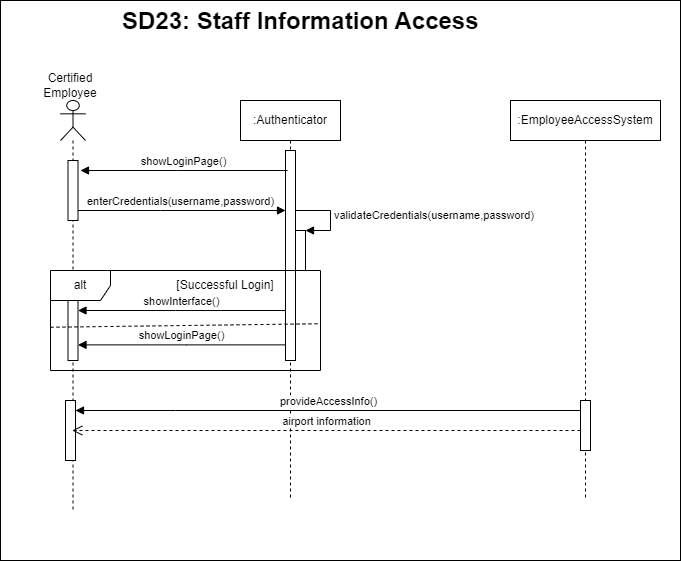

The diagram above was exported from draw.io. Its source (the exported page's mxGraphModel, read from the mxfile embedded in the PNG):
<mxGraphModel dx="593" dy="1786" grid="1" gridSize="10" guides="1" tooltips="1" connect="1" arrows="1" fold="1" page="1" pageScale="1" pageWidth="850" pageHeight="1100" math="0" shadow="0">
  <root>
    <mxCell id="0" />
    <mxCell id="1" parent="0" />
    <mxCell id="lFAIeBslotLCvpMISy38-26" value="" style="rounded=0;whiteSpace=wrap;html=1;" vertex="1" parent="1">
      <mxGeometry x="30" y="-50" width="680" height="560" as="geometry" />
    </mxCell>
    <mxCell id="lFAIeBslotLCvpMISy38-2" value=":Authenticator" style="shape=umlLifeline;perimeter=lifelinePerimeter;whiteSpace=wrap;html=1;container=0;dropTarget=0;collapsible=0;recursiveResize=0;outlineConnect=0;portConstraint=eastwest;newEdgeStyle={&quot;edgeStyle&quot;:&quot;elbowEdgeStyle&quot;,&quot;elbow&quot;:&quot;vertical&quot;,&quot;curved&quot;:0,&quot;rounded&quot;:0};" vertex="1" parent="1">
      <mxGeometry x="270" y="50" width="100" height="400" as="geometry" />
    </mxCell>
    <mxCell id="lFAIeBslotLCvpMISy38-3" value="" style="html=1;points=[];perimeter=orthogonalPerimeter;outlineConnect=0;targetShapes=umlLifeline;portConstraint=eastwest;newEdgeStyle={&quot;edgeStyle&quot;:&quot;elbowEdgeStyle&quot;,&quot;elbow&quot;:&quot;vertical&quot;,&quot;curved&quot;:0,&quot;rounded&quot;:0};" vertex="1" parent="lFAIeBslotLCvpMISy38-2">
      <mxGeometry x="45" y="50" width="10" height="210" as="geometry" />
    </mxCell>
    <mxCell id="lFAIeBslotLCvpMISy38-4" value="&lt;span style=&quot;color: rgba(0, 0, 0, 0); font-family: monospace; font-size: 0px; text-align: start;&quot;&gt;%3CmxGraphModel%3E%3Croot%3E%3CmxCell%20id%3D%220%22%2F%3E%3CmxCell%20id%3D%221%22%20parent%3D%220%22%2F%3E%3CmxCell%20id%3D%222%22%20value%3D%22%22%20style%3D%22html%3D1%3Bpoints%3D%5B%5B0%2C0%2C0%2C0%2C5%5D%2C%5B0%2C1%2C0%2C0%2C-5%5D%2C%5B1%2C0%2C0%2C0%2C5%5D%2C%5B1%2C1%2C0%2C0%2C-5%5D%5D%3Bperimeter%3DorthogonalPerimeter%3BoutlineConnect%3D0%3BtargetShapes%3DumlLifeline%3BportConstraint%3Deastwest%3BnewEdgeStyle%3D%7B%26quot%3Bcurved%26quot%3B%3A0%2C%26quot%3Brounded%26quot%3B%3A0%7D%3B%22%20vertex%3D%221%22%20parent%3D%221%22%3E%3CmxGeometry%20x%3D%22315%22%20y%3D%22150%22%20width%3D%2210%22%20height%3D%2240%22%20as%3D%22geometry%22%2F%3E%3C%2FmxCell%3E%3CmxCell%20id%3D%223%22%20value%3D%22validateCredentials(username%2Cpassword)%22%20style%3D%22html%3D1%3Balign%3Dleft%3BspacingLeft%3D2%3BendArrow%3Dblock%3Brounded%3D0%3BedgeStyle%3DorthogonalEdgeStyle%3Bcurved%3D0%3Brounded%3D0%3B%22%20edge%3D%221%22%20target%3D%222%22%20parent%3D%221%22%3E%3CmxGeometry%20relative%3D%221%22%20as%3D%22geometry%22%3E%3CmxPoint%20x%3D%22315%22%20y%3D%22130%22%20as%3D%22sourcePoint%22%2F%3E%3CArray%20as%3D%22points%22%3E%3CmxPoint%20x%3D%22350%22%20y%3D%22130%22%2F%3E%3CmxPoint%20x%3D%22350%22%20y%3D%22150%22%2F%3E%3C%2FArray%3E%3CmxPoint%20x%3D%22325%22%20y%3D%22140%22%20as%3D%22targetPoint%22%2F%3E%3C%2FmxGeometry%3E%3C%2FmxCell%3E%3C%2Froot%3E%3C%2FmxGraphModel%3E&lt;/span&gt;" style="html=1;points=[[0,0,0,0,5],[0,1,0,0,-5],[1,0,0,0,5],[1,1,0,0,-5]];perimeter=orthogonalPerimeter;outlineConnect=0;targetShapes=umlLifeline;portConstraint=eastwest;newEdgeStyle={&quot;curved&quot;:0,&quot;rounded&quot;:0};" vertex="1" parent="lFAIeBslotLCvpMISy38-2">
      <mxGeometry x="55" y="130" width="10" height="40" as="geometry" />
    </mxCell>
    <mxCell id="lFAIeBslotLCvpMISy38-5" value="validateCredentials(username,password)" style="html=1;align=left;spacingLeft=2;endArrow=block;rounded=0;edgeStyle=orthogonalEdgeStyle;curved=0;rounded=0;" edge="1" parent="lFAIeBslotLCvpMISy38-2" target="lFAIeBslotLCvpMISy38-4">
      <mxGeometry relative="1" as="geometry">
        <mxPoint x="55" y="110" as="sourcePoint" />
        <Array as="points">
          <mxPoint x="90" y="110" />
          <mxPoint x="90" y="130" />
        </Array>
        <mxPoint x="65" y="120" as="targetPoint" />
      </mxGeometry>
    </mxCell>
    <mxCell id="lFAIeBslotLCvpMISy38-6" value="enterCredentials(username,password)" style="html=1;verticalAlign=bottom;endArrow=block;edgeStyle=elbowEdgeStyle;elbow=horizontal;curved=0;rounded=0;" edge="1" parent="1">
      <mxGeometry relative="1" as="geometry">
        <mxPoint x="105" y="160" as="sourcePoint" />
        <Array as="points">
          <mxPoint x="190" y="160" />
        </Array>
        <mxPoint as="offset" />
        <mxPoint x="315" y="160" as="targetPoint" />
      </mxGeometry>
    </mxCell>
    <mxCell id="lFAIeBslotLCvpMISy38-7" value="showInterface()" style="html=1;verticalAlign=bottom;endArrow=block;edgeStyle=elbowEdgeStyle;elbow=vertical;curved=0;rounded=0;" edge="1" parent="1" target="lFAIeBslotLCvpMISy38-10">
      <mxGeometry relative="1" as="geometry">
        <mxPoint x="315" y="260" as="sourcePoint" />
        <Array as="points">
          <mxPoint x="205" y="260" />
        </Array>
        <mxPoint x="110" y="260" as="targetPoint" />
        <mxPoint as="offset" />
      </mxGeometry>
    </mxCell>
    <mxCell id="lFAIeBslotLCvpMISy38-8" value="" style="shape=umlLifeline;perimeter=lifelinePerimeter;whiteSpace=wrap;html=1;container=1;dropTarget=0;collapsible=0;recursiveResize=0;outlineConnect=0;portConstraint=eastwest;newEdgeStyle={&quot;curved&quot;:0,&quot;rounded&quot;:0};participant=umlActor;" vertex="1" parent="1">
      <mxGeometry x="90" y="50" width="25" height="410" as="geometry" />
    </mxCell>
    <mxCell id="lFAIeBslotLCvpMISy38-9" value="" style="html=1;points=[[0,0,0,0,5],[0,1,0,0,-5],[1,0,0,0,5],[1,1,0,0,-5]];perimeter=orthogonalPerimeter;outlineConnect=0;targetShapes=umlLifeline;portConstraint=eastwest;newEdgeStyle={&quot;curved&quot;:0,&quot;rounded&quot;:0};" vertex="1" parent="lFAIeBslotLCvpMISy38-8">
      <mxGeometry x="7.5" y="60" width="10" height="60" as="geometry" />
    </mxCell>
    <mxCell id="lFAIeBslotLCvpMISy38-10" value="" style="html=1;points=[[0,0,0,0,5],[0,1,0,0,-5],[1,0,0,0,5],[1,1,0,0,-5]];perimeter=orthogonalPerimeter;outlineConnect=0;targetShapes=umlLifeline;portConstraint=eastwest;newEdgeStyle={&quot;curved&quot;:0,&quot;rounded&quot;:0};" vertex="1" parent="lFAIeBslotLCvpMISy38-8">
      <mxGeometry x="7.5" y="200" width="10" height="60" as="geometry" />
    </mxCell>
    <mxCell id="lFAIeBslotLCvpMISy38-11" value="Certified Employee" style="text;strokeColor=none;align=center;fillColor=none;html=1;verticalAlign=middle;whiteSpace=wrap;rounded=0;" vertex="1" parent="1">
      <mxGeometry x="60" y="20" width="80" height="30" as="geometry" />
    </mxCell>
    <mxCell id="lFAIeBslotLCvpMISy38-12" value="&lt;h1 style=&quot;margin-top: 0px;&quot;&gt;SD23: Staff Information Access&lt;/h1&gt;" style="text;html=1;whiteSpace=wrap;overflow=hidden;rounded=0;" vertex="1" parent="1">
      <mxGeometry x="150" y="-50" width="450" height="40" as="geometry" />
    </mxCell>
    <mxCell id="lFAIeBslotLCvpMISy38-13" value=":EmployeeAccessSystem" style="shape=umlLifeline;perimeter=lifelinePerimeter;whiteSpace=wrap;html=1;container=0;dropTarget=0;collapsible=0;recursiveResize=0;outlineConnect=0;portConstraint=eastwest;newEdgeStyle={&quot;edgeStyle&quot;:&quot;elbowEdgeStyle&quot;,&quot;elbow&quot;:&quot;vertical&quot;,&quot;curved&quot;:0,&quot;rounded&quot;:0};" vertex="1" parent="1">
      <mxGeometry x="540" y="50" width="150" height="400" as="geometry" />
    </mxCell>
    <mxCell id="lFAIeBslotLCvpMISy38-14" value="" style="html=1;points=[[0,0,0,0,5],[0,1,0,0,-5],[1,0,0,0,5],[1,1,0,0,-5]];perimeter=orthogonalPerimeter;outlineConnect=0;targetShapes=umlLifeline;portConstraint=eastwest;newEdgeStyle={&quot;curved&quot;:0,&quot;rounded&quot;:0};" vertex="1" parent="lFAIeBslotLCvpMISy38-13">
      <mxGeometry x="-445" y="300" width="10" height="60" as="geometry" />
    </mxCell>
    <mxCell id="lFAIeBslotLCvpMISy38-15" value="provideAccessInfo()" style="html=1;verticalAlign=bottom;endArrow=block;edgeStyle=elbowEdgeStyle;elbow=vertical;curved=0;rounded=0;" edge="1" parent="lFAIeBslotLCvpMISy38-13" source="lFAIeBslotLCvpMISy38-17" target="lFAIeBslotLCvpMISy38-14">
      <mxGeometry relative="1" as="geometry">
        <mxPoint x="-220" y="310" as="sourcePoint" />
        <Array as="points">
          <mxPoint x="-335" y="310" />
        </Array>
        <mxPoint x="-430" y="310" as="targetPoint" />
        <mxPoint as="offset" />
      </mxGeometry>
    </mxCell>
    <mxCell id="lFAIeBslotLCvpMISy38-17" value="" style="html=1;points=[];perimeter=orthogonalPerimeter;outlineConnect=0;targetShapes=umlLifeline;portConstraint=eastwest;newEdgeStyle={&quot;edgeStyle&quot;:&quot;elbowEdgeStyle&quot;,&quot;elbow&quot;:&quot;vertical&quot;,&quot;curved&quot;:0,&quot;rounded&quot;:0};" vertex="1" parent="lFAIeBslotLCvpMISy38-13">
      <mxGeometry x="70" y="300" width="10" height="50" as="geometry" />
    </mxCell>
    <mxCell id="lFAIeBslotLCvpMISy38-20" value="alt" style="shape=umlFrame;whiteSpace=wrap;html=1;pointerEvents=0;" vertex="1" parent="1">
      <mxGeometry x="80" y="220" width="270" height="100" as="geometry" />
    </mxCell>
    <mxCell id="lFAIeBslotLCvpMISy38-21" value="showLoginPage()" style="html=1;verticalAlign=bottom;endArrow=block;edgeStyle=elbowEdgeStyle;elbow=horizontal;curved=0;rounded=0;" edge="1" parent="1">
      <mxGeometry relative="1" as="geometry">
        <mxPoint x="315" y="294.3800000000001" as="sourcePoint" />
        <Array as="points">
          <mxPoint x="216" y="294.38" />
        </Array>
        <mxPoint x="107.5" y="294.3800000000001" as="targetPoint" />
        <mxPoint as="offset" />
      </mxGeometry>
    </mxCell>
    <mxCell id="lFAIeBslotLCvpMISy38-22" value="" style="endArrow=none;dashed=1;html=1;rounded=0;exitX=0;exitY=0.577;exitDx=0;exitDy=0;exitPerimeter=0;entryX=1;entryY=0.545;entryDx=0;entryDy=0;entryPerimeter=0;" edge="1" parent="1">
      <mxGeometry width="50" height="50" relative="1" as="geometry">
        <mxPoint x="80" y="276.76" as="sourcePoint" />
        <mxPoint x="350" y="273.24" as="targetPoint" />
      </mxGeometry>
    </mxCell>
    <mxCell id="lFAIeBslotLCvpMISy38-23" value="showLoginPage()" style="html=1;verticalAlign=bottom;endArrow=block;edgeStyle=elbowEdgeStyle;elbow=horizontal;curved=0;rounded=0;" edge="1" parent="1">
      <mxGeometry relative="1" as="geometry">
        <mxPoint x="317" y="120" as="sourcePoint" />
        <Array as="points">
          <mxPoint x="207" y="120" />
        </Array>
        <mxPoint x="110" y="120" as="targetPoint" />
        <mxPoint as="offset" />
      </mxGeometry>
    </mxCell>
    <mxCell id="lFAIeBslotLCvpMISy38-24" value="[Successful Login]" style="text;html=1;align=center;verticalAlign=middle;whiteSpace=wrap;rounded=0;" vertex="1" parent="1">
      <mxGeometry x="200" y="220" width="110" height="30" as="geometry" />
    </mxCell>
    <mxCell id="lFAIeBslotLCvpMISy38-25" value="airport information" style="html=1;verticalAlign=bottom;endArrow=open;dashed=1;endSize=8;curved=0;rounded=0;" edge="1" parent="1" target="lFAIeBslotLCvpMISy38-8">
      <mxGeometry relative="1" as="geometry">
        <mxPoint x="610" y="380" as="sourcePoint" />
        <mxPoint x="530" y="380" as="targetPoint" />
      </mxGeometry>
    </mxCell>
  </root>
</mxGraphModel>